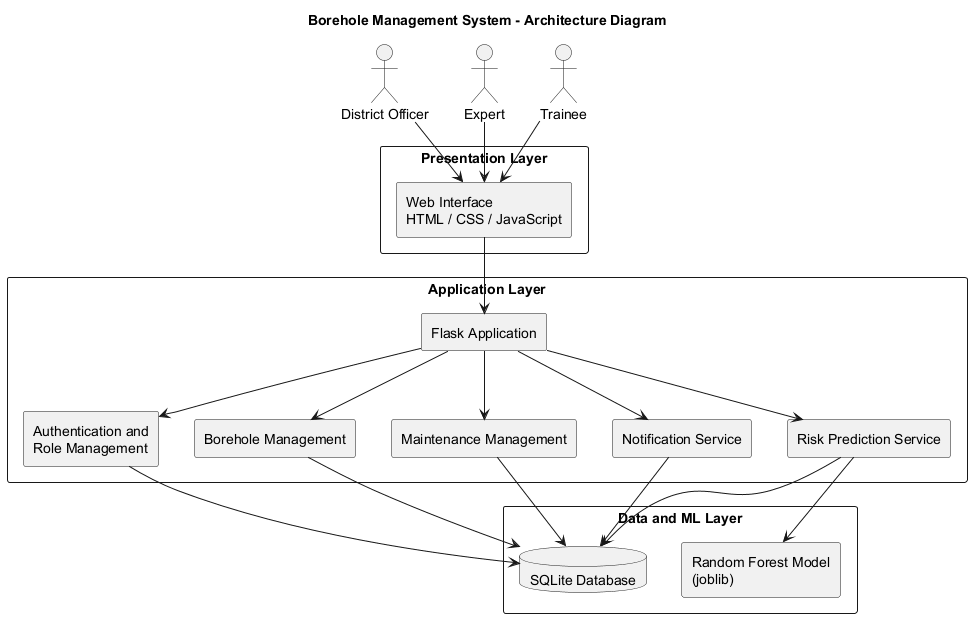

The diagram above was rendered by PlantUML. Its source (embedded in the PNG):
@startuml
title Borehole Management System - Architecture Diagram

skinparam componentStyle rectangle

actor "District Officer" as DO
actor "Expert" as EX
actor "Trainee" as TR

rectangle "Presentation Layer" {
  component "Web Interface\nHTML / CSS / JavaScript" as UI
}

rectangle "Application Layer" {
  component "Flask Application" as APP
  component "Authentication and\nRole Management" as AUTH
  component "Borehole Management" as BH
  component "Maintenance Management" as MAINT
  component "Risk Prediction Service" as ML
  component "Notification Service" as NOTIFY
}

rectangle "Data and ML Layer" {
  database "SQLite Database" as DB
  component "Random Forest Model\n(joblib)" as MODEL
}

DO --> UI
EX --> UI
TR --> UI

UI --> APP
APP --> AUTH
APP --> BH
APP --> MAINT
APP --> ML
APP --> NOTIFY

AUTH --> DB
BH --> DB
MAINT --> DB
ML --> DB
ML --> MODEL
NOTIFY --> DB

@enduml